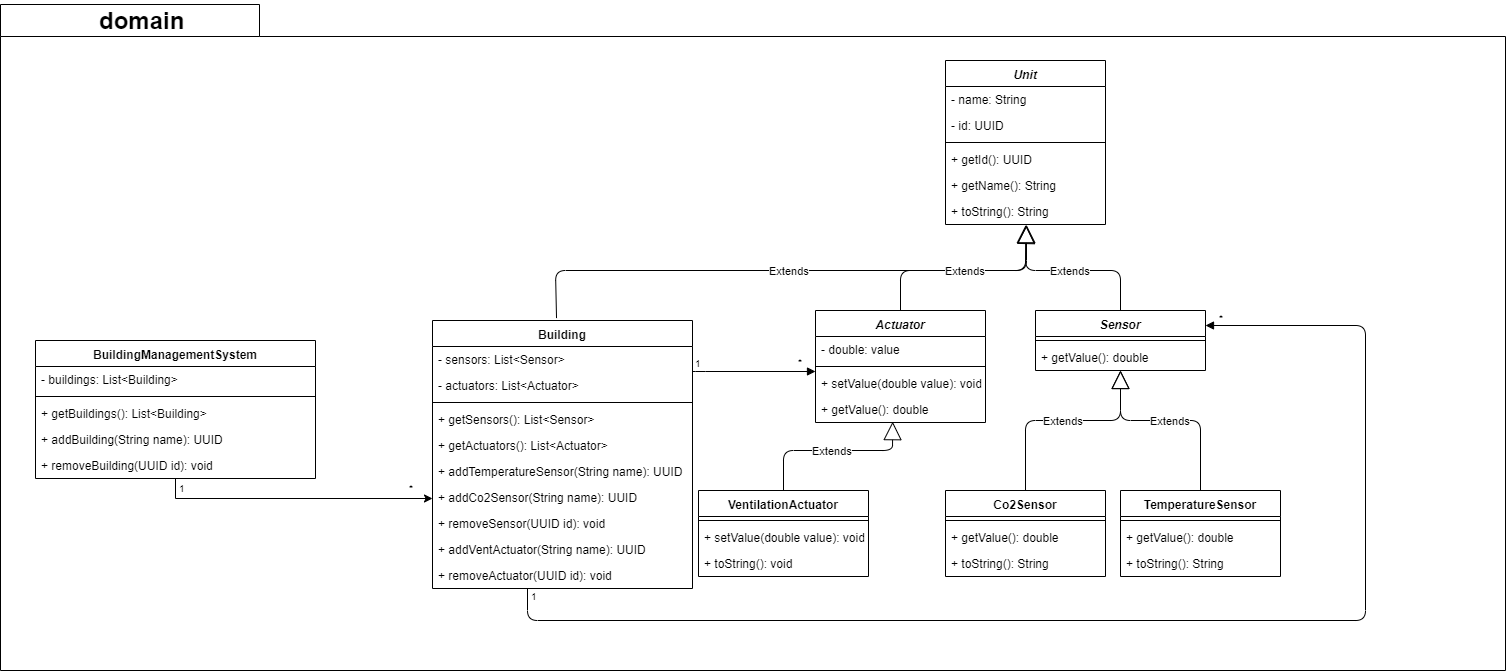

The diagram above was exported from draw.io. Its source (the exported page's mxGraphModel, read from the mxfile embedded in the PNG):
<mxGraphModel dx="1899" dy="1961" grid="1" gridSize="10" guides="1" tooltips="1" connect="1" arrows="1" fold="1" page="1" pageScale="1" pageWidth="827" pageHeight="1169" math="0" shadow="0">
  <root>
    <mxCell id="0" />
    <mxCell id="1" parent="0" />
    <mxCell id="xqCswaVAwyeDOhyMAY3Y-12" value="" style="shape=folder;fontStyle=1;spacingTop=10;tabWidth=259;tabHeight=32;tabPosition=left;html=1;" parent="1" vertex="1">
      <mxGeometry x="-455" y="-26" width="1505" height="666" as="geometry" />
    </mxCell>
    <mxCell id="XN6TUHQ-F6pyaNgjUIjt-13" value="Actuator" style="swimlane;fontStyle=3;align=center;verticalAlign=top;childLayout=stackLayout;horizontal=1;startSize=26;horizontalStack=0;resizeParent=1;resizeParentMax=0;resizeLast=0;collapsible=1;marginBottom=0;" parent="1" vertex="1">
      <mxGeometry x="360" y="280" width="170" height="112" as="geometry" />
    </mxCell>
    <mxCell id="XN6TUHQ-F6pyaNgjUIjt-14" value="- double: value" style="text;strokeColor=none;fillColor=none;align=left;verticalAlign=top;spacingLeft=4;spacingRight=4;overflow=hidden;rotatable=0;points=[[0,0.5],[1,0.5]];portConstraint=eastwest;" parent="XN6TUHQ-F6pyaNgjUIjt-13" vertex="1">
      <mxGeometry y="26" width="170" height="26" as="geometry" />
    </mxCell>
    <mxCell id="XN6TUHQ-F6pyaNgjUIjt-15" value="" style="line;strokeWidth=1;fillColor=none;align=left;verticalAlign=middle;spacingTop=-1;spacingLeft=3;spacingRight=3;rotatable=0;labelPosition=right;points=[];portConstraint=eastwest;" parent="XN6TUHQ-F6pyaNgjUIjt-13" vertex="1">
      <mxGeometry y="52" width="170" height="8" as="geometry" />
    </mxCell>
    <mxCell id="XN6TUHQ-F6pyaNgjUIjt-16" value="+ setValue(double value): void" style="text;strokeColor=none;fillColor=none;align=left;verticalAlign=top;spacingLeft=4;spacingRight=4;overflow=hidden;rotatable=0;points=[[0,0.5],[1,0.5]];portConstraint=eastwest;" parent="XN6TUHQ-F6pyaNgjUIjt-13" vertex="1">
      <mxGeometry y="60" width="170" height="26" as="geometry" />
    </mxCell>
    <mxCell id="XN6TUHQ-F6pyaNgjUIjt-17" value="+ getValue(): double" style="text;strokeColor=none;fillColor=none;align=left;verticalAlign=top;spacingLeft=4;spacingRight=4;overflow=hidden;rotatable=0;points=[[0,0.5],[1,0.5]];portConstraint=eastwest;" parent="XN6TUHQ-F6pyaNgjUIjt-13" vertex="1">
      <mxGeometry y="86" width="170" height="26" as="geometry" />
    </mxCell>
    <mxCell id="XN6TUHQ-F6pyaNgjUIjt-18" value="Sensor" style="swimlane;fontStyle=3;align=center;verticalAlign=top;childLayout=stackLayout;horizontal=1;startSize=26;horizontalStack=0;resizeParent=1;resizeParentMax=0;resizeLast=0;collapsible=1;marginBottom=0;" parent="1" vertex="1">
      <mxGeometry x="580" y="280" width="170" height="60" as="geometry" />
    </mxCell>
    <mxCell id="XN6TUHQ-F6pyaNgjUIjt-20" value="" style="line;strokeWidth=1;fillColor=none;align=left;verticalAlign=middle;spacingTop=-1;spacingLeft=3;spacingRight=3;rotatable=0;labelPosition=right;points=[];portConstraint=eastwest;" parent="XN6TUHQ-F6pyaNgjUIjt-18" vertex="1">
      <mxGeometry y="26" width="170" height="8" as="geometry" />
    </mxCell>
    <mxCell id="XN6TUHQ-F6pyaNgjUIjt-22" value="+ getValue(): double" style="text;strokeColor=none;fillColor=none;align=left;verticalAlign=top;spacingLeft=4;spacingRight=4;overflow=hidden;rotatable=0;points=[[0,0.5],[1,0.5]];portConstraint=eastwest;" parent="XN6TUHQ-F6pyaNgjUIjt-18" vertex="1">
      <mxGeometry y="34" width="170" height="26" as="geometry" />
    </mxCell>
    <mxCell id="XN6TUHQ-F6pyaNgjUIjt-23" value="VentilationActuator" style="swimlane;fontStyle=1;align=center;verticalAlign=top;childLayout=stackLayout;horizontal=1;startSize=26;horizontalStack=0;resizeParent=1;resizeParentMax=0;resizeLast=0;collapsible=1;marginBottom=0;" parent="1" vertex="1">
      <mxGeometry x="243" y="460" width="170" height="86" as="geometry" />
    </mxCell>
    <mxCell id="XN6TUHQ-F6pyaNgjUIjt-25" value="" style="line;strokeWidth=1;fillColor=none;align=left;verticalAlign=middle;spacingTop=-1;spacingLeft=3;spacingRight=3;rotatable=0;labelPosition=right;points=[];portConstraint=eastwest;" parent="XN6TUHQ-F6pyaNgjUIjt-23" vertex="1">
      <mxGeometry y="26" width="170" height="8" as="geometry" />
    </mxCell>
    <mxCell id="XN6TUHQ-F6pyaNgjUIjt-26" value="+ setValue(double value): void" style="text;strokeColor=none;fillColor=none;align=left;verticalAlign=top;spacingLeft=4;spacingRight=4;overflow=hidden;rotatable=0;points=[[0,0.5],[1,0.5]];portConstraint=eastwest;" parent="XN6TUHQ-F6pyaNgjUIjt-23" vertex="1">
      <mxGeometry y="34" width="170" height="26" as="geometry" />
    </mxCell>
    <mxCell id="XN6TUHQ-F6pyaNgjUIjt-28" value="+ toString(): void" style="text;strokeColor=none;fillColor=none;align=left;verticalAlign=top;spacingLeft=4;spacingRight=4;overflow=hidden;rotatable=0;points=[[0,0.5],[1,0.5]];portConstraint=eastwest;" parent="XN6TUHQ-F6pyaNgjUIjt-23" vertex="1">
      <mxGeometry y="60" width="170" height="26" as="geometry" />
    </mxCell>
    <mxCell id="XN6TUHQ-F6pyaNgjUIjt-29" value="Co2Sensor" style="swimlane;fontStyle=1;align=center;verticalAlign=top;childLayout=stackLayout;horizontal=1;startSize=26;horizontalStack=0;resizeParent=1;resizeParentMax=0;resizeLast=0;collapsible=1;marginBottom=0;" parent="1" vertex="1">
      <mxGeometry x="490" y="460" width="160" height="86" as="geometry" />
    </mxCell>
    <mxCell id="XN6TUHQ-F6pyaNgjUIjt-31" value="" style="line;strokeWidth=1;fillColor=none;align=left;verticalAlign=middle;spacingTop=-1;spacingLeft=3;spacingRight=3;rotatable=0;labelPosition=right;points=[];portConstraint=eastwest;" parent="XN6TUHQ-F6pyaNgjUIjt-29" vertex="1">
      <mxGeometry y="26" width="160" height="8" as="geometry" />
    </mxCell>
    <mxCell id="XN6TUHQ-F6pyaNgjUIjt-32" value="+ getValue(): double" style="text;strokeColor=none;fillColor=none;align=left;verticalAlign=top;spacingLeft=4;spacingRight=4;overflow=hidden;rotatable=0;points=[[0,0.5],[1,0.5]];portConstraint=eastwest;" parent="XN6TUHQ-F6pyaNgjUIjt-29" vertex="1">
      <mxGeometry y="34" width="160" height="26" as="geometry" />
    </mxCell>
    <mxCell id="XN6TUHQ-F6pyaNgjUIjt-36" value="+ toString(): String" style="text;strokeColor=none;fillColor=none;align=left;verticalAlign=top;spacingLeft=4;spacingRight=4;overflow=hidden;rotatable=0;points=[[0,0.5],[1,0.5]];portConstraint=eastwest;" parent="XN6TUHQ-F6pyaNgjUIjt-29" vertex="1">
      <mxGeometry y="60" width="160" height="26" as="geometry" />
    </mxCell>
    <mxCell id="XN6TUHQ-F6pyaNgjUIjt-33" value="TemperatureSensor" style="swimlane;fontStyle=1;align=center;verticalAlign=top;childLayout=stackLayout;horizontal=1;startSize=26;horizontalStack=0;resizeParent=1;resizeParentMax=0;resizeLast=0;collapsible=1;marginBottom=0;" parent="1" vertex="1">
      <mxGeometry x="665" y="460" width="160" height="86" as="geometry" />
    </mxCell>
    <mxCell id="XN6TUHQ-F6pyaNgjUIjt-34" value="" style="line;strokeWidth=1;fillColor=none;align=left;verticalAlign=middle;spacingTop=-1;spacingLeft=3;spacingRight=3;rotatable=0;labelPosition=right;points=[];portConstraint=eastwest;" parent="XN6TUHQ-F6pyaNgjUIjt-33" vertex="1">
      <mxGeometry y="26" width="160" height="8" as="geometry" />
    </mxCell>
    <mxCell id="XN6TUHQ-F6pyaNgjUIjt-35" value="+ getValue(): double" style="text;strokeColor=none;fillColor=none;align=left;verticalAlign=top;spacingLeft=4;spacingRight=4;overflow=hidden;rotatable=0;points=[[0,0.5],[1,0.5]];portConstraint=eastwest;" parent="XN6TUHQ-F6pyaNgjUIjt-33" vertex="1">
      <mxGeometry y="34" width="160" height="26" as="geometry" />
    </mxCell>
    <mxCell id="XN6TUHQ-F6pyaNgjUIjt-37" value="+ toString(): String" style="text;strokeColor=none;fillColor=none;align=left;verticalAlign=top;spacingLeft=4;spacingRight=4;overflow=hidden;rotatable=0;points=[[0,0.5],[1,0.5]];portConstraint=eastwest;" parent="XN6TUHQ-F6pyaNgjUIjt-33" vertex="1">
      <mxGeometry y="60" width="160" height="26" as="geometry" />
    </mxCell>
    <mxCell id="XN6TUHQ-F6pyaNgjUIjt-38" value="Building" style="swimlane;fontStyle=1;align=center;verticalAlign=top;childLayout=stackLayout;horizontal=1;startSize=26;horizontalStack=0;resizeParent=1;resizeParentMax=0;resizeLast=0;collapsible=1;marginBottom=0;" parent="1" vertex="1">
      <mxGeometry x="-23" y="290" width="260" height="268" as="geometry" />
    </mxCell>
    <mxCell id="XN6TUHQ-F6pyaNgjUIjt-40" value="- sensors: List&lt;Sensor&gt;" style="text;strokeColor=none;fillColor=none;align=left;verticalAlign=top;spacingLeft=4;spacingRight=4;overflow=hidden;rotatable=0;points=[[0,0.5],[1,0.5]];portConstraint=eastwest;" parent="XN6TUHQ-F6pyaNgjUIjt-38" vertex="1">
      <mxGeometry y="26" width="260" height="26" as="geometry" />
    </mxCell>
    <mxCell id="XN6TUHQ-F6pyaNgjUIjt-43" value="- actuators: List&lt;Actuator&gt;" style="text;strokeColor=none;fillColor=none;align=left;verticalAlign=top;spacingLeft=4;spacingRight=4;overflow=hidden;rotatable=0;points=[[0,0.5],[1,0.5]];portConstraint=eastwest;" parent="XN6TUHQ-F6pyaNgjUIjt-38" vertex="1">
      <mxGeometry y="52" width="260" height="26" as="geometry" />
    </mxCell>
    <mxCell id="XN6TUHQ-F6pyaNgjUIjt-39" value="" style="line;strokeWidth=1;fillColor=none;align=left;verticalAlign=middle;spacingTop=-1;spacingLeft=3;spacingRight=3;rotatable=0;labelPosition=right;points=[];portConstraint=eastwest;" parent="XN6TUHQ-F6pyaNgjUIjt-38" vertex="1">
      <mxGeometry y="78" width="260" height="8" as="geometry" />
    </mxCell>
    <mxCell id="XN6TUHQ-F6pyaNgjUIjt-41" value="+ getSensors(): List&lt;Sensor&gt;" style="text;strokeColor=none;fillColor=none;align=left;verticalAlign=top;spacingLeft=4;spacingRight=4;overflow=hidden;rotatable=0;points=[[0,0.5],[1,0.5]];portConstraint=eastwest;" parent="XN6TUHQ-F6pyaNgjUIjt-38" vertex="1">
      <mxGeometry y="86" width="260" height="26" as="geometry" />
    </mxCell>
    <mxCell id="XN6TUHQ-F6pyaNgjUIjt-42" value="+ getActuators(): List&lt;Actuator&gt;" style="text;strokeColor=none;fillColor=none;align=left;verticalAlign=top;spacingLeft=4;spacingRight=4;overflow=hidden;rotatable=0;points=[[0,0.5],[1,0.5]];portConstraint=eastwest;" parent="XN6TUHQ-F6pyaNgjUIjt-38" vertex="1">
      <mxGeometry y="112" width="260" height="26" as="geometry" />
    </mxCell>
    <mxCell id="XN6TUHQ-F6pyaNgjUIjt-44" value="+ addTemperatureSensor(String name): UUID" style="text;strokeColor=none;fillColor=none;align=left;verticalAlign=top;spacingLeft=4;spacingRight=4;overflow=hidden;rotatable=0;points=[[0,0.5],[1,0.5]];portConstraint=eastwest;" parent="XN6TUHQ-F6pyaNgjUIjt-38" vertex="1">
      <mxGeometry y="138" width="260" height="26" as="geometry" />
    </mxCell>
    <mxCell id="XN6TUHQ-F6pyaNgjUIjt-74" value="+ addCo2Sensor(String name): UUID" style="text;strokeColor=none;fillColor=none;align=left;verticalAlign=top;spacingLeft=4;spacingRight=4;overflow=hidden;rotatable=0;points=[[0,0.5],[1,0.5]];portConstraint=eastwest;" parent="XN6TUHQ-F6pyaNgjUIjt-38" vertex="1">
      <mxGeometry y="164" width="260" height="26" as="geometry" />
    </mxCell>
    <mxCell id="XN6TUHQ-F6pyaNgjUIjt-45" value="+ removeSensor(UUID id): void" style="text;strokeColor=none;fillColor=none;align=left;verticalAlign=top;spacingLeft=4;spacingRight=4;overflow=hidden;rotatable=0;points=[[0,0.5],[1,0.5]];portConstraint=eastwest;" parent="XN6TUHQ-F6pyaNgjUIjt-38" vertex="1">
      <mxGeometry y="190" width="260" height="26" as="geometry" />
    </mxCell>
    <mxCell id="XN6TUHQ-F6pyaNgjUIjt-46" value="+ addVentActuator(String name): UUID" style="text;strokeColor=none;fillColor=none;align=left;verticalAlign=top;spacingLeft=4;spacingRight=4;overflow=hidden;rotatable=0;points=[[0,0.5],[1,0.5]];portConstraint=eastwest;" parent="XN6TUHQ-F6pyaNgjUIjt-38" vertex="1">
      <mxGeometry y="216" width="260" height="26" as="geometry" />
    </mxCell>
    <mxCell id="XN6TUHQ-F6pyaNgjUIjt-47" value="+ removeActuator(UUID id): void" style="text;strokeColor=none;fillColor=none;align=left;verticalAlign=top;spacingLeft=4;spacingRight=4;overflow=hidden;rotatable=0;points=[[0,0.5],[1,0.5]];portConstraint=eastwest;" parent="XN6TUHQ-F6pyaNgjUIjt-38" vertex="1">
      <mxGeometry y="242" width="260" height="26" as="geometry" />
    </mxCell>
    <mxCell id="XN6TUHQ-F6pyaNgjUIjt-48" value="Unit" style="swimlane;fontStyle=3;align=center;verticalAlign=top;childLayout=stackLayout;horizontal=1;startSize=26;horizontalStack=0;resizeParent=1;resizeParentMax=0;resizeLast=0;collapsible=1;marginBottom=0;" parent="1" vertex="1">
      <mxGeometry x="490" y="30" width="160" height="164" as="geometry" />
    </mxCell>
    <mxCell id="XN6TUHQ-F6pyaNgjUIjt-49" value="- name: String" style="text;strokeColor=none;fillColor=none;align=left;verticalAlign=top;spacingLeft=4;spacingRight=4;overflow=hidden;rotatable=0;points=[[0,0.5],[1,0.5]];portConstraint=eastwest;" parent="XN6TUHQ-F6pyaNgjUIjt-48" vertex="1">
      <mxGeometry y="26" width="160" height="26" as="geometry" />
    </mxCell>
    <mxCell id="XN6TUHQ-F6pyaNgjUIjt-52" value="- id: UUID" style="text;strokeColor=none;fillColor=none;align=left;verticalAlign=top;spacingLeft=4;spacingRight=4;overflow=hidden;rotatable=0;points=[[0,0.5],[1,0.5]];portConstraint=eastwest;" parent="XN6TUHQ-F6pyaNgjUIjt-48" vertex="1">
      <mxGeometry y="52" width="160" height="26" as="geometry" />
    </mxCell>
    <mxCell id="XN6TUHQ-F6pyaNgjUIjt-50" value="" style="line;strokeWidth=1;fillColor=none;align=left;verticalAlign=middle;spacingTop=-1;spacingLeft=3;spacingRight=3;rotatable=0;labelPosition=right;points=[];portConstraint=eastwest;" parent="XN6TUHQ-F6pyaNgjUIjt-48" vertex="1">
      <mxGeometry y="78" width="160" height="8" as="geometry" />
    </mxCell>
    <mxCell id="XN6TUHQ-F6pyaNgjUIjt-51" value="+ getId(): UUID" style="text;strokeColor=none;fillColor=none;align=left;verticalAlign=top;spacingLeft=4;spacingRight=4;overflow=hidden;rotatable=0;points=[[0,0.5],[1,0.5]];portConstraint=eastwest;" parent="XN6TUHQ-F6pyaNgjUIjt-48" vertex="1">
      <mxGeometry y="86" width="160" height="26" as="geometry" />
    </mxCell>
    <mxCell id="XN6TUHQ-F6pyaNgjUIjt-53" value="+ getName(): String" style="text;strokeColor=none;fillColor=none;align=left;verticalAlign=top;spacingLeft=4;spacingRight=4;overflow=hidden;rotatable=0;points=[[0,0.5],[1,0.5]];portConstraint=eastwest;" parent="XN6TUHQ-F6pyaNgjUIjt-48" vertex="1">
      <mxGeometry y="112" width="160" height="26" as="geometry" />
    </mxCell>
    <mxCell id="XN6TUHQ-F6pyaNgjUIjt-54" value="+ toString(): String" style="text;strokeColor=none;fillColor=none;align=left;verticalAlign=top;spacingLeft=4;spacingRight=4;overflow=hidden;rotatable=0;points=[[0,0.5],[1,0.5]];portConstraint=eastwest;" parent="XN6TUHQ-F6pyaNgjUIjt-48" vertex="1">
      <mxGeometry y="138" width="160" height="26" as="geometry" />
    </mxCell>
    <mxCell id="XN6TUHQ-F6pyaNgjUIjt-55" value="Extends" style="endArrow=block;endSize=16;endFill=0;html=1;exitX=0.477;exitY=-0.009;exitDx=0;exitDy=0;entryX=0.506;entryY=1.01;entryDx=0;entryDy=0;entryPerimeter=0;exitPerimeter=0;" parent="1" source="XN6TUHQ-F6pyaNgjUIjt-38" target="XN6TUHQ-F6pyaNgjUIjt-54" edge="1">
      <mxGeometry width="160" relative="1" as="geometry">
        <mxPoint x="220" y="190" as="sourcePoint" />
        <mxPoint x="568" y="196" as="targetPoint" />
        <Array as="points">
          <mxPoint x="100" y="240" />
          <mxPoint x="571" y="240" />
        </Array>
      </mxGeometry>
    </mxCell>
    <mxCell id="XN6TUHQ-F6pyaNgjUIjt-56" value="Extends" style="endArrow=block;endSize=16;endFill=0;html=1;exitX=0.5;exitY=0;exitDx=0;exitDy=0;" parent="1" source="XN6TUHQ-F6pyaNgjUIjt-13" edge="1">
      <mxGeometry width="160" relative="1" as="geometry">
        <mxPoint x="490" y="700" as="sourcePoint" />
        <mxPoint x="571" y="195" as="targetPoint" />
        <Array as="points">
          <mxPoint x="445" y="240" />
          <mxPoint x="570" y="240" />
        </Array>
      </mxGeometry>
    </mxCell>
    <mxCell id="XN6TUHQ-F6pyaNgjUIjt-58" value="Extends" style="endArrow=block;endSize=16;endFill=0;html=1;entryX=0.502;entryY=1.013;entryDx=0;entryDy=0;entryPerimeter=0;exitX=0.5;exitY=0;exitDx=0;exitDy=0;" parent="1" source="XN6TUHQ-F6pyaNgjUIjt-18" target="XN6TUHQ-F6pyaNgjUIjt-54" edge="1">
      <mxGeometry width="160" relative="1" as="geometry">
        <mxPoint x="600" y="250" as="sourcePoint" />
        <mxPoint x="760" y="250" as="targetPoint" />
        <Array as="points">
          <mxPoint x="665" y="240" />
          <mxPoint x="570" y="240" />
        </Array>
      </mxGeometry>
    </mxCell>
    <mxCell id="XN6TUHQ-F6pyaNgjUIjt-59" value="Extends" style="endArrow=block;endSize=16;endFill=0;html=1;entryX=0.454;entryY=0.968;entryDx=0;entryDy=0;entryPerimeter=0;exitX=0.5;exitY=0;exitDx=0;exitDy=0;" parent="1" source="XN6TUHQ-F6pyaNgjUIjt-23" target="XN6TUHQ-F6pyaNgjUIjt-17" edge="1">
      <mxGeometry width="160" relative="1" as="geometry">
        <mxPoint x="370" y="650" as="sourcePoint" />
        <mxPoint x="530" y="650" as="targetPoint" />
        <Array as="points">
          <mxPoint x="328" y="420" />
          <mxPoint x="437" y="420" />
        </Array>
      </mxGeometry>
    </mxCell>
    <mxCell id="XN6TUHQ-F6pyaNgjUIjt-60" value="Extends" style="endArrow=block;endSize=16;endFill=0;html=1;exitX=0.5;exitY=0;exitDx=0;exitDy=0;" parent="1" source="XN6TUHQ-F6pyaNgjUIjt-29" target="XN6TUHQ-F6pyaNgjUIjt-22" edge="1">
      <mxGeometry width="160" relative="1" as="geometry">
        <mxPoint x="520" y="670" as="sourcePoint" />
        <mxPoint x="680" y="670" as="targetPoint" />
        <Array as="points">
          <mxPoint x="570" y="390" />
          <mxPoint x="665" y="390" />
        </Array>
      </mxGeometry>
    </mxCell>
    <mxCell id="XN6TUHQ-F6pyaNgjUIjt-61" value="Extends" style="endArrow=block;endSize=16;endFill=0;html=1;exitX=0.5;exitY=0;exitDx=0;exitDy=0;" parent="1" source="XN6TUHQ-F6pyaNgjUIjt-33" edge="1">
      <mxGeometry width="160" relative="1" as="geometry">
        <mxPoint x="540" y="660" as="sourcePoint" />
        <mxPoint x="665" y="340" as="targetPoint" />
        <Array as="points">
          <mxPoint x="745" y="390" />
          <mxPoint x="665" y="390" />
        </Array>
      </mxGeometry>
    </mxCell>
    <mxCell id="XN6TUHQ-F6pyaNgjUIjt-62" value="" style="endArrow=block;endFill=1;html=1;edgeStyle=orthogonalEdgeStyle;align=left;verticalAlign=top;entryX=-0.002;entryY=0.045;entryDx=0;entryDy=0;entryPerimeter=0;exitX=1;exitY=0.953;exitDx=0;exitDy=0;exitPerimeter=0;" parent="1" source="XN6TUHQ-F6pyaNgjUIjt-40" target="XN6TUHQ-F6pyaNgjUIjt-16" edge="1">
      <mxGeometry x="-1" relative="1" as="geometry">
        <mxPoint x="227" y="341" as="sourcePoint" />
        <mxPoint x="350" y="310" as="targetPoint" />
        <Array as="points">
          <mxPoint x="240" y="341" />
        </Array>
      </mxGeometry>
    </mxCell>
    <mxCell id="XN6TUHQ-F6pyaNgjUIjt-63" value="1" style="resizable=0;html=1;align=left;verticalAlign=bottom;labelBackgroundColor=#ffffff;fontSize=10;" parent="XN6TUHQ-F6pyaNgjUIjt-62" connectable="0" vertex="1">
      <mxGeometry x="-1" relative="1" as="geometry" />
    </mxCell>
    <mxCell id="XN6TUHQ-F6pyaNgjUIjt-64" value="*" style="resizable=0;html=1;align=left;verticalAlign=bottom;labelBackgroundColor=#ffffff;fontSize=10;" parent="1" connectable="0" vertex="1">
      <mxGeometry x="340.11290322580646" y="339.91935483870964" as="geometry" />
    </mxCell>
    <mxCell id="XN6TUHQ-F6pyaNgjUIjt-65" value="" style="endArrow=block;endFill=1;html=1;edgeStyle=orthogonalEdgeStyle;align=left;verticalAlign=top;entryX=1;entryY=0.25;entryDx=0;entryDy=0;" parent="1" source="XN6TUHQ-F6pyaNgjUIjt-47" target="XN6TUHQ-F6pyaNgjUIjt-18" edge="1">
      <mxGeometry x="-1" relative="1" as="geometry">
        <mxPoint x="150" y="630" as="sourcePoint" />
        <mxPoint x="880" y="590" as="targetPoint" />
        <Array as="points">
          <mxPoint x="72" y="590" />
          <mxPoint x="910" y="590" />
          <mxPoint x="910" y="295" />
        </Array>
      </mxGeometry>
    </mxCell>
    <mxCell id="XN6TUHQ-F6pyaNgjUIjt-66" value="1" style="resizable=0;html=1;align=left;verticalAlign=bottom;labelBackgroundColor=#ffffff;fontSize=10;" parent="XN6TUHQ-F6pyaNgjUIjt-65" connectable="0" vertex="1">
      <mxGeometry x="-1" relative="1" as="geometry">
        <mxPoint x="1" y="15.5" as="offset" />
      </mxGeometry>
    </mxCell>
    <mxCell id="XN6TUHQ-F6pyaNgjUIjt-67" value="*" style="resizable=0;html=1;align=left;verticalAlign=bottom;labelBackgroundColor=#ffffff;fontSize=10;" parent="1" connectable="0" vertex="1">
      <mxGeometry x="733.8837209302326" y="264.01162790697674" as="geometry">
        <mxPoint x="27" y="31.5" as="offset" />
      </mxGeometry>
    </mxCell>
    <mxCell id="XN6TUHQ-F6pyaNgjUIjt-86" style="edgeStyle=orthogonalEdgeStyle;rounded=0;orthogonalLoop=1;jettySize=auto;html=1;exitX=0.5;exitY=1;exitDx=0;exitDy=0;" parent="1" source="XN6TUHQ-F6pyaNgjUIjt-68" target="XN6TUHQ-F6pyaNgjUIjt-38" edge="1">
      <mxGeometry relative="1" as="geometry">
        <Array as="points">
          <mxPoint x="-280" y="468" />
        </Array>
      </mxGeometry>
    </mxCell>
    <mxCell id="XN6TUHQ-F6pyaNgjUIjt-68" value="BuildingManagementSystem" style="swimlane;fontStyle=1;align=center;verticalAlign=top;childLayout=stackLayout;horizontal=1;startSize=26;horizontalStack=0;resizeParent=1;resizeParentMax=0;resizeLast=0;collapsible=1;marginBottom=0;" parent="1" vertex="1">
      <mxGeometry x="-420" y="310" width="280" height="138" as="geometry" />
    </mxCell>
    <mxCell id="XN6TUHQ-F6pyaNgjUIjt-69" value="- buildings: List&lt;Building&gt;" style="text;strokeColor=none;fillColor=none;align=left;verticalAlign=top;spacingLeft=4;spacingRight=4;overflow=hidden;rotatable=0;points=[[0,0.5],[1,0.5]];portConstraint=eastwest;" parent="XN6TUHQ-F6pyaNgjUIjt-68" vertex="1">
      <mxGeometry y="26" width="280" height="26" as="geometry" />
    </mxCell>
    <mxCell id="XN6TUHQ-F6pyaNgjUIjt-70" value="" style="line;strokeWidth=1;fillColor=none;align=left;verticalAlign=middle;spacingTop=-1;spacingLeft=3;spacingRight=3;rotatable=0;labelPosition=right;points=[];portConstraint=eastwest;" parent="XN6TUHQ-F6pyaNgjUIjt-68" vertex="1">
      <mxGeometry y="52" width="280" height="8" as="geometry" />
    </mxCell>
    <mxCell id="XN6TUHQ-F6pyaNgjUIjt-71" value="+ getBuildings(): List&lt;Building&gt;" style="text;strokeColor=none;fillColor=none;align=left;verticalAlign=top;spacingLeft=4;spacingRight=4;overflow=hidden;rotatable=0;points=[[0,0.5],[1,0.5]];portConstraint=eastwest;" parent="XN6TUHQ-F6pyaNgjUIjt-68" vertex="1">
      <mxGeometry y="60" width="280" height="26" as="geometry" />
    </mxCell>
    <mxCell id="XN6TUHQ-F6pyaNgjUIjt-75" value="+ addBuilding(String name): UUID" style="text;strokeColor=none;fillColor=none;align=left;verticalAlign=top;spacingLeft=4;spacingRight=4;overflow=hidden;rotatable=0;points=[[0,0.5],[1,0.5]];portConstraint=eastwest;" parent="XN6TUHQ-F6pyaNgjUIjt-68" vertex="1">
      <mxGeometry y="86" width="280" height="26" as="geometry" />
    </mxCell>
    <mxCell id="XN6TUHQ-F6pyaNgjUIjt-77" value="+ removeBuilding(UUID id): void" style="text;strokeColor=none;fillColor=none;align=left;verticalAlign=top;spacingLeft=4;spacingRight=4;overflow=hidden;rotatable=0;points=[[0,0.5],[1,0.5]];portConstraint=eastwest;" parent="XN6TUHQ-F6pyaNgjUIjt-68" vertex="1">
      <mxGeometry y="112" width="280" height="26" as="geometry" />
    </mxCell>
    <mxCell id="XN6TUHQ-F6pyaNgjUIjt-87" value="1" style="resizable=0;html=1;align=left;verticalAlign=bottom;labelBackgroundColor=#ffffff;fontSize=10;" parent="1" connectable="0" vertex="1">
      <mxGeometry x="-280" y="450" as="geometry">
        <mxPoint x="1" y="15.5" as="offset" />
      </mxGeometry>
    </mxCell>
    <mxCell id="XN6TUHQ-F6pyaNgjUIjt-88" value="*" style="resizable=0;html=1;align=left;verticalAlign=bottom;labelBackgroundColor=#ffffff;fontSize=10;" parent="1" connectable="0" vertex="1">
      <mxGeometry x="-50" y="450" as="geometry">
        <mxPoint x="1" y="15.5" as="offset" />
      </mxGeometry>
    </mxCell>
    <mxCell id="xqCswaVAwyeDOhyMAY3Y-13" value="domain" style="text;strokeColor=none;fillColor=none;html=1;fontSize=24;fontStyle=1;verticalAlign=middle;align=center;" parent="1" vertex="1">
      <mxGeometry x="-364" y="-30" width="100" height="40" as="geometry" />
    </mxCell>
  </root>
</mxGraphModel>